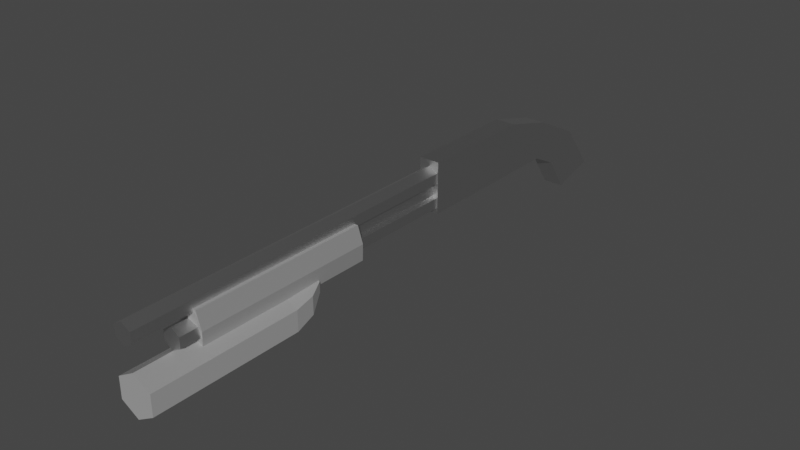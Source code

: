 # Source: pumpShotgun.blend  (saved by Blender 3.6.11; exported with 4.5.12 LTS)
import bpy
from mathutils import Matrix  # noqa: F401  (used for matrix-valued properties, if any)

bpy.ops.wm.read_factory_settings(use_empty=True)
scene = bpy.context.scene
scene.name = 'Scene'

# ---- images (referenced by path relative to the original .blend; pixels are not part of the script)
import os
ASSET_DIR = os.environ.get("B2B_ASSET_DIR", "")  # directory of the original .blend (textures are referenced by path, not embedded)
HERE = os.path.dirname(os.path.abspath(__file__))  # packed textures are extracted next to this script under _unpacked/

def load_image(name, relpath, width, height, colorspace="sRGB"):
    """Load a texture the original file referenced (path relative to the .blend, or extracted next to this script)."""
    p = next((c for c in (os.path.join(HERE, relpath), os.path.join(ASSET_DIR, relpath)) if relpath and os.path.exists(c)), "")
    if p:
        img = bpy.data.images.load(p, check_existing=True)
        img.name = name
    else:  # same state as the original file: an image datablock whose file is absent (Cycles renders it pink)
        img = bpy.data.images.new(name, width, height)
        img.source = "FILE"
        img.filepath = "//" + (relpath or name)
    img.colorspace_settings.name = colorspace
    return img
img_shotgunmetallic = load_image('ShotgunMetallic', '_unpacked/ShotgunMetallic.7861b3cd.png', 32, 32, 'sRGB')

# ---- materials (node trees are filled in below, after node groups)
mat_material = bpy.data.materials.new('Material')
mat_material.alpha_threshold = 0.0
mat_material.use_transparent_shadow = False
mat_material.roughness = 0.5
mat_material.line_color = (0.0, 0.0, 0.0, 1.0)

# ---- material node trees
mat_material.use_nodes = True; mat_material.node_tree.nodes.clear()
_N = mat_material.node_tree.nodes; _L = mat_material.node_tree.links
n0 = _N.new('ShaderNodeOutputMaterial'); n0.name = 'Material Output'; n0.location = (300, 300)
n1 = _N.new('ShaderNodeBsdfPrincipled'); n1.name = 'Principled BSDF'; n1.location = (10, 300)
n1.distribution = 'GGX'
n1.subsurface_method = 'RANDOM_WALK_SKIN'
n1.inputs[3].default_value = 1.45
n1.inputs[27].default_value = (0.0, 0.0, 0.0, 1.0)
n1.inputs[28].default_value = 1.0
n2 = _N.new('ShaderNodeTexImage'); n2.name = 'Image Texture.001'; n2.location = (-280, 180)
n2.image = img_shotgunmetallic
n2.interpolation = 'Closest'
_L.new(n1.outputs[0], n0.inputs[0])
_L.new(n2.outputs[1], n1.inputs[1])
n0.is_active_output = True

# ---- world
world_world = bpy.data.worlds.new('World'); scene.world = world_world
world_world.use_nodes = True; world_world.node_tree.nodes.clear()
_N = world_world.node_tree.nodes; _L = world_world.node_tree.links
n0 = _N.new('ShaderNodeOutputWorld'); n0.name = 'World Output'; n0.location = (300, 300)
n1 = _N.new('ShaderNodeBackground'); n1.name = 'Background'; n1.location = (10, 300)
n1.inputs[0].default_value = (0.05088, 0.05088, 0.05088, 1.0)
_L.new(n1.outputs[0], n0.inputs[0])
n0.is_active_output = True
world_world.color = (0.05088, 0.05088, 0.05088)
world_world.use_sun_shadow = False
world_world.sun_shadow_jitter_overblur = 0.0

# ---- lights
light_sun = bpy.data.lights.new('Sun', 'SUN')
light_sun.transmission_factor = 0.0
light_sun.energy = 1.0

# ---- meshes
me_cube_003 = bpy.data.meshes.new('Cube.003')
me_cube_003.from_pydata([(-0.025, -0.25, -0.05), (0.0, -0.985, 1.863e-09), (0.0, -1.085, 0.06), (-0.025, -0.25, 0.075), (-0.025, 0.15, -0.05), (0.02165, -0.985, -0.0125), (-0.025, 0.17, 0.04), (0.02165, -1.085, 0.0475), (0.02165, -0.985, -0.0375), (0.025, -0.25, -0.05), (0.0, -0.985, -0.05), (0.02165, -1.085, 0.0225), (0.025, -0.25, 0.075), (0.025, 0.15, -0.05), (-0.02165, -0.985, -0.0375), (0.0, -1.085, 0.01), (0.025, 0.17, 0.04), (-0.02165, -0.985, -0.0125), (-0.025, -0.05, -0.05), (-0.025, 0.04, 0.075), (-0.02165, -1.085, 0.0225), (0.025, -0.05, -0.05), (0.025, 0.04, 0.075), (-0.02165, -1.085, 0.0475), (-0.025, 0.3848, -0.1377), (-0.025, 0.2748, -0.1677), (0.025, 0.2748, -0.1677), (0.025, 0.3848, -0.1377), (0.025, 0.2174, -0.08386), (0.025, 0.2974, -0.02386), (-0.025, 0.2174, -0.08386), (-0.025, 0.2974, -0.02386), (0.003572, -0.25, 0.05794), (0.0, -0.25, 0.06), (-0.01544, -0.25, 0.05109), (0.02165, -0.25, 0.0225), (0.02165, -0.25, 0.0475), (-0.02165, -0.25, 0.0225), (-0.02165, -0.25, 0.0475), (-0.02165, -0.25, -0.0375), (-0.02165, -0.25, -0.0125), (0.02015, -0.25, -0.03837), (0.02165, -0.25, -0.0125), (0.02165, -0.25, -0.0375), (0.0, -0.25, -0.05), (0.0125, -0.25, 0.01722), (0.0125, -0.25, -0.007217), (-0.0125, -0.25, -0.007217), (-0.0125, -0.25, 0.01722), (0.0, -0.5225, 0.01), (0.0125, -0.5225, 0.01722), (-0.0125, -0.5225, 0.01722), (0.0, -0.5225, 1.863e-09), (0.0125, -0.5225, -0.007217), (-0.0125, -0.5225, -0.007217)], [], [(18, 19, 6, 4), (29, 28, 26, 27), (21, 22, 12, 9), (33, 32, 12, 3, 34), (43, 41, 9, 12, 32, 36, 35, 45, 46, 42), (48, 37, 38, 34, 3, 0, 9, 41, 44, 39, 40, 47), (18, 21, 9, 0), (22, 19, 3, 12), (16, 6, 19, 22), (4, 13, 21, 18), (13, 16, 22, 21), (0, 3, 19, 18), (25, 24, 27, 26), (28, 30, 25, 26), (31, 29, 27, 24), (30, 31, 24, 25), (4, 6, 31, 30), (6, 16, 29, 31), (13, 4, 30, 28), (16, 13, 28, 29), (32, 33, 2, 7, 36), (36, 7, 11, 35), (45, 35, 11, 15, 49, 50), (49, 15, 20, 37, 48, 51), (11, 7, 2, 23, 20, 15), (37, 20, 23, 38), (34, 38, 23, 2, 33), (52, 1, 5, 42, 46, 53), (42, 5, 8, 43), (43, 8, 10, 44, 41), (10, 14, 39, 44), (10, 8, 5, 1, 17, 14), (39, 14, 17, 40), (40, 17, 1, 52, 54, 47), (47, 54, 51, 48), (46, 45, 50, 53), (53, 50, 49, 51, 54, 52)])
_uv = me_cube_003.uv_layers.new(name='UVMap')
_uv.uv.foreach_set('vector', [0.6237, 0.1752, 0.7199, 0.2162, 0.7161, 0.3076, 0.6535, 0.3077, 0.7953, 0.4015, 0.8469, 0.3574, 0.894, 0.4079, 0.8577, 0.4764, 0.8642, 0.1752, 0.768, 0.2162, 0.8111, 0.02402, 0.894, 0.04261, 0.391, 0.5815, 0.3886, 0.5829, 0.374, 0.5713, 0.408, 0.5713, 0.4015, 0.5876, 0.3763, 0.6478, 0.3773, 0.6483, 0.374, 0.6563, 0.374, 0.5713, 0.3886, 0.5829, 0.3763, 0.59, 0.3763, 0.607, 0.3825, 0.6106, 0.3825, 0.6272, 0.3763, 0.6308, 0.3995, 0.6106, 0.4057, 0.607, 0.4057, 0.59, 0.4015, 0.5876, 0.408, 0.5713, 0.408, 0.6563, 0.374, 0.6563, 0.3773, 0.6483, 0.391, 0.6563, 0.4057, 0.6478, 0.4057, 0.6308, 0.3995, 0.6272, 0.594, 0.7033, 0.6279, 0.7033, 0.6279, 0.8386, 0.594, 0.8386, 0.976, 0.2152, 0.942, 0.2152, 0.942, 0.02402, 0.976, 0.02402, 0.976, 0.3067, 0.942, 0.3067, 0.942, 0.2152, 0.976, 0.2152, 0.594, 0.568, 0.6279, 0.568, 0.6279, 0.7033, 0.594, 0.7033, 0.8345, 0.3077, 0.7719, 0.3076, 0.768, 0.2162, 0.8642, 0.1752, 0.594, 0.04261, 0.6768, 0.02402, 0.7199, 0.2162, 0.6237, 0.1752, 0.2315, 0.7009, 0.2315, 0.6247, 0.2655, 0.6247, 0.2655, 0.7009, 0.02402, 0.6393, 0.05799, 0.6393, 0.05799, 0.6962, 0.02402, 0.6962, 0.942, 0.4011, 0.976, 0.4011, 0.976, 0.4773, 0.942, 0.4773, 0.641, 0.3574, 0.6927, 0.4015, 0.6302, 0.4764, 0.594, 0.4079, 0.6535, 0.3077, 0.7161, 0.3076, 0.6927, 0.4015, 0.641, 0.3574, 0.942, 0.3067, 0.976, 0.3067, 0.976, 0.4011, 0.942, 0.4011, 0.6279, 0.568, 0.594, 0.568, 0.594, 0.5244, 0.6279, 0.5244, 0.7719, 0.3076, 0.8345, 0.3077, 0.8469, 0.3574, 0.7953, 0.4015, 0.2487, 0.5749, 0.2462, 0.5746, 0.2462, 0.02402, 0.261, 0.02606, 0.261, 0.5766, 0.02402, 0.5912, 0.02402, 0.02402, 0.04101, 0.02402, 0.04101, 0.5912, 0.1773, 0.02434, 0.1835, 0.02402, 0.1835, 0.589, 0.1688, 0.5898, 0.1688, 0.2092, 0.1773, 0.2087, 0.1688, 0.2092, 0.1688, 0.5898, 0.1541, 0.589, 0.1541, 0.02402, 0.1603, 0.02434, 0.1603, 0.2087, 0.1688, 0.6718, 0.1541, 0.6633, 0.1541, 0.6463, 0.1688, 0.6378, 0.1835, 0.6463, 0.1835, 0.6633, 0.106, 0.02402, 0.106, 0.5912, 0.08905, 0.5912, 0.08905, 0.02402, 0.2358, 0.576, 0.2315, 0.5766, 0.2315, 0.02606, 0.2462, 0.02402, 0.2462, 0.5746, 0.5312, 0.329, 0.5312, 0.02402, 0.5459, 0.02606, 0.5459, 0.5107, 0.5397, 0.5098, 0.5397, 0.3302, 0.309, 0.5233, 0.309, 0.02402, 0.326, 0.02402, 0.326, 0.5233, 0.4685, 0.02402, 0.4685, 0.5213, 0.4538, 0.5221, 0.4538, 0.02477, 0.4675, 0.02408, 0.4538, 0.5221, 0.4391, 0.5213, 0.4391, 0.02402, 0.4538, 0.02477, 0.4034, 0.7298, 0.3887, 0.7383, 0.374, 0.7298, 0.374, 0.7128, 0.3887, 0.7043, 0.4034, 0.7128, 0.391, 0.02402, 0.391, 0.5233, 0.374, 0.5233, 0.374, 0.02402, 0.5165, 0.5107, 0.5165, 0.02606, 0.5312, 0.02402, 0.5312, 0.329, 0.5227, 0.3302, 0.5227, 0.5098, 0.6926, 0.5244, 0.6926, 0.7095, 0.676, 0.7095, 0.676, 0.5244, 0.5331, 0.7438, 0.5165, 0.7438, 0.5165, 0.5587, 0.5331, 0.5587, 0.4681, 0.7213, 0.4515, 0.7213, 0.4564, 0.7128, 0.4515, 0.7043, 0.4681, 0.7043, 0.4632, 0.7128])
me_cube_003.materials.append(mat_material)
me_cube_003.update()
me_cube_004 = bpy.data.meshes.new('Cube.004')
me_cube_004.from_pydata([(-0.015, -0.41, -0.03), (-0.03, -0.43, 0.07), (-0.015, 0.03, -0.03), (-0.03, 0.0, 0.07), (0.015, -0.41, -0.03), (0.03, -0.43, 0.07), (0.015, 0.03, -0.03), (0.03, 0.0, 0.07), (-0.03, -0.42, 0.02), (-0.03, 0.015, 0.02), (0.03, 0.015, 0.02), (0.03, -0.42, 0.02)], [], [(8, 1, 3, 9), (9, 3, 7, 10), (10, 7, 5, 11), (11, 5, 1, 8), (2, 6, 4, 0), (7, 3, 1, 5), (4, 11, 8, 0), (6, 10, 11, 4), (2, 9, 10, 6), (0, 8, 9, 2)])
_uv = me_cube_004.uv_layers.new(name='UVMap')
_uv.uv.foreach_set('vector', [0.3274, 0.9783, 0.2198, 1.0, 0.2198, 0.06522, 0.3274, 0.03261, 0.6353, 0.1135, 0.6353, 0.0, 0.7657, 0.0, 0.7657, 0.1135, 0.1075, 0.9674, 4.086e-08, 0.9348, 0.0, 0.0, 0.1075, 0.02174, 0.6353, 0.3378, 0.6353, 0.227, 0.7657, 0.227, 0.7657, 0.3378, 0.5049, 0.9565, 0.4396, 0.9565, 0.4396, 0.0, 0.5049, 0.0, 0.6353, 0.9348, 0.5049, 0.9348, 0.5049, 0.0, 0.6353, 0.0, 0.6679, 0.4487, 0.6353, 0.3378, 0.7657, 0.3378, 0.7331, 0.4487, 0.2198, 1.0, 0.1075, 0.9674, 0.1075, 0.02174, 0.2198, 0.04348, 0.6679, 0.227, 0.6353, 0.1135, 0.7657, 0.1135, 0.7331, 0.227, 0.4396, 0.9565, 0.3274, 0.9783, 0.3274, 0.03261, 0.4396, -3.021e-09])
me_cube_004.update()
me_cylinder = bpy.data.meshes.new('Cylinder')
me_cylinder.from_pydata([(0.0, 0.05, -0.175), (0.0, 0.05, 0.175), (0.0433, 0.025, -0.175), (0.0, 0.05, -0.1858), (0.0433, 0.025, 0.175), (0.0, 0.0533, -0.2358), (0.0433, -0.025, -0.175), (0.0, 0.055, -0.2724), (0.0433, -0.025, 0.175), (0.0, -0.05, -0.175), (0.0, -0.05, 0.175), (0.0433, 0.025, -0.1858), (-0.0433, -0.025, -0.175), (0.0375, 0.03165, -0.2358), (-0.0433, -0.025, 0.175), (0.02165, 0.0425, -0.2724), (-0.0433, 0.025, -0.175), (-0.0433, 0.025, 0.175), (0.0433, -0.025, -0.1858), (0.0375, -0.01165, -0.2358), (0.02165, 0.0175, -0.2724), (-9.313e-09, -0.05, -0.1858), (-9.313e-09, -0.0333, -0.2358), (-4.657e-09, 0.005, -0.2724), (-0.0433, -0.025, -0.1858), (-0.0375, -0.01165, -0.2358), (-0.02165, 0.0175, -0.2724), (-0.0433, 0.025, -0.1858), (-0.0375, 0.03165, -0.2358), (-0.02165, 0.0425, -0.2724), (0.0, 0.05, -0.2858), (0.0433, 0.02141, -0.175), (0.0433, 0.025, -0.175), (0.0433, 0.025, -0.175), (0.03376, -0.03051, -0.175), (0.0433, -0.025, -0.175), (0.0433, -0.025, -0.175), (-0.0219, -0.03735, -0.175), (-9.313e-09, -0.05, -0.175), (-4.888e-09, -0.05, -0.175), (-0.0433, -0.025, -0.175), (-0.0433, -0.025, -0.175), (-0.0433, 0.00953, -0.175), (-0.0433, 0.025, -0.175), (-0.0433, 0.025, -0.175), (-0.01031, 0.04405, -0.175), (0.0, 0.05, -0.175)], [], [(0, 1, 4, 2), (33, 2, 4, 8, 6, 31, 32), (36, 6, 8, 10, 9, 34, 35), (39, 9, 10, 14, 12, 37, 38), (14, 10, 8, 4, 1, 17), (12, 14, 17, 16, 42, 41, 40), (16, 17, 1, 0, 45, 44, 43), (46, 45, 0, 2, 33), (34, 9, 39), (6, 36, 31), (40, 37, 12), (16, 43, 42), (7, 5, 13, 15), (11, 3, 46, 33, 32), (30, 7, 15), (5, 3, 11, 13), (30, 15, 20), (13, 11, 18, 19), (15, 13, 19, 20), (35, 18, 11, 32, 31, 36), (30, 20, 23), (19, 18, 21, 22), (20, 19, 22, 23), (38, 21, 18, 35, 34, 39), (30, 23, 26), (22, 21, 24, 25), (23, 22, 25, 26), (24, 21, 38, 37, 40, 41), (30, 26, 29), (25, 24, 27, 28), (26, 25, 28, 29), (44, 27, 24, 41, 42, 43), (28, 27, 3, 5), (29, 28, 5, 7), (3, 27, 44, 45, 46), (30, 29, 7)])
_uv = me_cylinder.uv_layers.new(name='UVMap')
_uv.uv.foreach_set('vector', [0.008441, 0.7629, 5.636e-08, 0.01397, 0.05382, 0.001216, 0.06226, 0.7502, 0.06226, 0.7502, 0.06226, 0.7502, 0.05382, 0.001216, 0.1617, -4.509e-08, 0.1702, 0.7489, 0.07001, 0.7501, 0.06226, 0.7502, 0.1702, 0.7489, 0.1702, 0.7489, 0.1617, -4.509e-08, 0.2158, 0.01154, 0.2243, 0.7605, 0.1821, 0.7515, 0.1702, 0.7489, 0.2248, 0.7605, 0.2248, 0.7605, 0.2332, 0.01154, 0.2873, -3.89e-08, 0.2789, 0.7489, 0.2521, 0.7546, 0.2248, 0.7605, 0.449, 0.1619, 0.449, 0.05396, 0.5425, 1.644e-08, 0.6359, 0.05396, 0.6359, 0.1619, 0.5425, 0.2158, 0.2789, 0.7489, 0.2873, -3.89e-08, 0.3952, 0.001216, 0.3868, 0.7502, 0.3534, 0.7498, 0.2789, 0.7489, 0.2789, 0.7489, 0.3868, 0.7502, 0.3952, 0.001216, 0.449, 0.01397, 0.4406, 0.7629, 0.4278, 0.7599, 0.3868, 0.7502, 0.3868, 0.7502, 0.449, 0.5022, 0.4685, 0.519, 0.449, 0.5022, 0.4685, 0.3962, 0.4685, 0.3962, 0.449, 0.2963, 0.449, 0.2122, 0.449, 0.2122, 0.449, 0.2963, 0.449, 0.2963, 0.449, 0.3962, 0.449, 0.2122, 0.449, 0.1589, 0.449, 0.2122, 0.449, 0.2455, 0.449, 0.2455, 0.449, 0.2122, -1.633e-10, 0.9715, 0.002783, 0.8931, 0.04939, 0.882, 0.02691, 0.9651, 0.06252, 0.7733, 0.008702, 0.786, 0.008441, 0.7629, 0.06226, 0.7502, 0.06226, 0.7502, 0.01111, 1.0, -1.633e-10, 0.9715, 0.02691, 0.9651, 0.002783, 0.8931, 0.008702, 0.786, 0.06252, 0.7733, 0.04939, 0.882, 0.5648, 0.3962, 0.5149, 0.3912, 0.5004, 0.3393, 0.04939, 0.882, 0.06252, 0.7733, 0.1704, 0.772, 0.1428, 0.881, 0.02691, 0.9651, 0.04939, 0.882, 0.1428, 0.881, 0.08086, 0.9645, 0.1702, 0.7489, 0.1704, 0.772, 0.06252, 0.7733, 0.06226, 0.7502, 0.07001, 0.7501, 0.1702, 0.7489, 0.5648, 0.3962, 0.5004, 0.3393, 0.5382, 0.3008, 0.1428, 0.881, 0.1704, 0.772, 0.2245, 0.7836, 0.1897, 0.891, 0.5004, 0.3393, 0.449, 0.2825, 0.5144, 0.2158, 0.5382, 0.3008, 0.2243, 0.7605, 0.2245, 0.7836, 0.1704, 0.772, 0.1702, 0.7489, 0.1821, 0.7515, 0.2243, 0.7605, 0.5648, 0.3962, 0.5382, 0.3008, 0.5904, 0.3142, 0.2593, 0.891, 0.2245, 0.7836, 0.2786, 0.772, 0.3062, 0.881, 0.5382, 0.3008, 0.5144, 0.2158, 0.6049, 0.2389, 0.5904, 0.3142, 0.2786, 0.772, 0.2245, 0.7836, 0.2248, 0.7605, 0.2521, 0.7546, 0.2789, 0.7489, 0.2789, 0.7489, 0.5648, 0.3962, 0.5904, 0.3142, 0.6049, 0.366, 0.3062, 0.881, 0.2786, 0.772, 0.3865, 0.7733, 0.3996, 0.882, 0.3682, 0.9645, 0.3062, 0.881, 0.3996, 0.882, 0.4221, 0.9651, 0.3868, 0.7502, 0.3865, 0.7733, 0.2786, 0.772, 0.2789, 0.7489, 0.3534, 0.7498, 0.3868, 0.7502, 0.3996, 0.882, 0.3865, 0.7733, 0.4403, 0.786, 0.4462, 0.8931, 0.4221, 0.9651, 0.3996, 0.882, 0.4462, 0.8931, 0.449, 0.9715, 0.4403, 0.786, 0.3865, 0.7733, 0.3868, 0.7502, 0.4278, 0.7599, 0.4406, 0.7629, 0.4379, 1.0, 0.4221, 0.9651, 0.449, 0.9715])
me_cylinder.update()

# ---- objects
ob_shotgun = bpy.data.objects.new('Shotgun', me_cube_003)
ob_pump = bpy.data.objects.new('Pump', me_cube_004)
ob_grenadelauncher = bpy.data.objects.new('GrenadeLauncher', me_cylinder)
ob_sun = bpy.data.objects.new('Sun', light_sun)

# ---- transforms, parenting, visibility, modifiers, constraints
ob_shotgun.location = (0.0, 0.4, 0.1)
ob_pump.location = (0.0, -0.12, 0.06)
ob_grenadelauncher.location = (0.0, -0.5, 0.0)
ob_grenadelauncher.rotation_euler = (1.571, 0.0, 0.0)
ob_sun.location = (0.0, 0.0, 0.0)
ob_sun.rotation_euler = (0.7854, 0.7854, 0.0)

# ---- collection membership
scene.collection.objects.link(ob_shotgun)
scene.collection.objects.link(ob_pump)
scene.collection.objects.link(ob_grenadelauncher)
scene.collection.objects.link(ob_sun)

# ---- scene / render settings (as saved in the file)
scene.frame_start = 1; scene.frame_end = 250; scene.frame_set(1)
scene.render.engine = 'BLENDER_EEVEE_NEXT'
scene.cycles.sampling_pattern = 'TABULATED_SOBOL'
scene.view_settings.view_transform = 'Filmic'
bpy.context.view_layer.update()

# ---- added for rendering (the .blend has no active camera): camera
cam_auto = bpy.data.cameras.new('AutoCamera')
cam_auto.lens = 50.0
cam_auto.sensor_width = 36.0
cam_auto.clip_end = 1000.0
ob_auto_camera = bpy.data.objects.new('AutoCamera', cam_auto)
scene.collection.objects.link(ob_auto_camera)
ob_auto_camera.location = (1.38061, -1.60685, 1.15812)
ob_auto_camera.rotation_euler = (1.09748, -7.21219e-08, 0.694738)
scene.camera = ob_auto_camera
bpy.context.view_layer.update()
